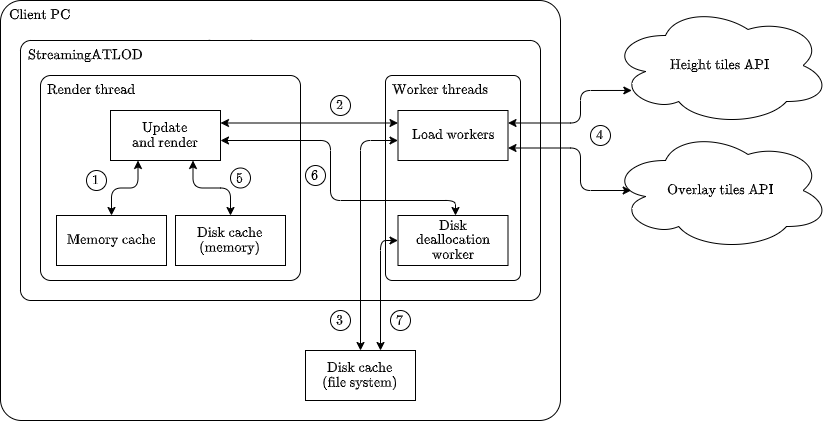

The diagram above was exported from draw.io. Its source (the exported page's mxGraphModel, read from the mxfile embedded in the PNG):
<mxGraphModel dx="2541" dy="909" grid="1" gridSize="10" guides="1" tooltips="1" connect="1" arrows="1" fold="1" page="1" pageScale="1" pageWidth="827" pageHeight="1169" math="1" shadow="0">
  <root>
    <mxCell id="0" />
    <mxCell id="1" parent="0" />
    <mxCell id="2" value="" style="rounded=1;whiteSpace=wrap;html=1;arcSize=5;" parent="1" vertex="1">
      <mxGeometry x="-10" y="70" width="560" height="420" as="geometry" />
    </mxCell>
    <mxCell id="3" value="Client PC" style="text;html=1;strokeColor=none;fillColor=none;align=center;verticalAlign=middle;whiteSpace=wrap;rounded=0;" parent="1" vertex="1">
      <mxGeometry x="190" y="100" width="60" height="30" as="geometry" />
    </mxCell>
    <mxCell id="4" value="\(\text{Height tiles API}\)" style="ellipse;shape=cloud;whiteSpace=wrap;html=1;" parent="1" vertex="1">
      <mxGeometry x="600" y="75" width="220" height="120" as="geometry" />
    </mxCell>
    <mxCell id="5" value="\(\text{Overlay tiles API}\)" style="ellipse;shape=cloud;whiteSpace=wrap;html=1;" parent="1" vertex="1">
      <mxGeometry x="600" y="200" width="220" height="120" as="geometry" />
    </mxCell>
    <mxCell id="14" value="" style="rounded=1;whiteSpace=wrap;html=1;arcSize=4;" parent="1" vertex="1">
      <mxGeometry x="10" y="110" width="520" height="260" as="geometry" />
    </mxCell>
    <mxCell id="6" value="\(\text{Disk cache}\)&lt;br&gt;\(\text{(file system})\)" style="rounded=0;whiteSpace=wrap;html=1;" parent="1" vertex="1">
      <mxGeometry x="295" y="420" width="110" height="50" as="geometry" />
    </mxCell>
    <mxCell id="43" value="" style="rounded=1;whiteSpace=wrap;html=1;arcSize=5;" parent="1" vertex="1">
      <mxGeometry x="375" y="145" width="135" height="205" as="geometry" />
    </mxCell>
    <mxCell id="42" value="" style="rounded=1;whiteSpace=wrap;html=1;arcSize=5;" parent="1" vertex="1">
      <mxGeometry x="30" y="145" width="260" height="205" as="geometry" />
    </mxCell>
    <mxCell id="7" value="\(\text{Memory cache}\)" style="rounded=0;whiteSpace=wrap;html=1;" parent="1" vertex="1">
      <mxGeometry x="46" y="285" width="110" height="50" as="geometry" />
    </mxCell>
    <mxCell id="9" value="\(\text{Load workers}\)" style="rounded=0;whiteSpace=wrap;html=1;" parent="1" vertex="1">
      <mxGeometry x="387.5" y="180" width="110" height="50" as="geometry" />
    </mxCell>
    <mxCell id="11" value="\(\text{Disk}\)&lt;br&gt;\(\text{deallocation}\)&lt;br&gt;\(\text{worker}\)" style="rounded=0;whiteSpace=wrap;html=1;" parent="1" vertex="1">
      <mxGeometry x="387.5" y="285" width="110" height="50" as="geometry" />
    </mxCell>
    <mxCell id="12" value="\(\text{Update}\) &lt;br&gt;\(\text{and render}\)" style="rounded=0;whiteSpace=wrap;html=1;" parent="1" vertex="1">
      <mxGeometry x="100" y="180" width="110" height="50" as="geometry" />
    </mxCell>
    <mxCell id="15" value="\(\text{Client PC}\)" style="text;html=1;strokeColor=none;fillColor=none;align=center;verticalAlign=middle;whiteSpace=wrap;rounded=0;" parent="1" vertex="1">
      <mxGeometry y="70" width="60" height="30" as="geometry" />
    </mxCell>
    <mxCell id="16" value="\(\text{StreamingATLOD}\)" style="text;html=1;strokeColor=none;fillColor=none;align=center;verticalAlign=middle;whiteSpace=wrap;rounded=0;" parent="1" vertex="1">
      <mxGeometry x="40" y="110" width="70" height="30" as="geometry" />
    </mxCell>
    <mxCell id="18" value="" style="endArrow=classic;startArrow=classic;html=1;edgeStyle=orthogonalEdgeStyle;" parent="1" source="6" target="11" edge="1">
      <mxGeometry width="50" height="50" relative="1" as="geometry">
        <mxPoint x="330" y="330" as="sourcePoint" />
        <mxPoint x="380" y="280" as="targetPoint" />
        <Array as="points">
          <mxPoint x="370" y="310" />
        </Array>
      </mxGeometry>
    </mxCell>
    <mxCell id="20" value="" style="endArrow=classic;startArrow=classic;html=1;exitX=0.5;exitY=0;exitDx=0;exitDy=0;edgeStyle=orthogonalEdgeStyle;" parent="1" source="6" target="9" edge="1">
      <mxGeometry width="50" height="50" relative="1" as="geometry">
        <mxPoint x="360" y="430" as="sourcePoint" />
        <mxPoint x="415" y="275" as="targetPoint" />
        <Array as="points">
          <mxPoint x="350" y="210" />
        </Array>
      </mxGeometry>
    </mxCell>
    <mxCell id="21" value="" style="endArrow=classic;startArrow=classic;html=1;exitX=0.5;exitY=0;exitDx=0;exitDy=0;entryX=0.25;entryY=1;entryDx=0;entryDy=0;edgeStyle=orthogonalEdgeStyle;" parent="1" source="7" target="12" edge="1">
      <mxGeometry width="50" height="50" relative="1" as="geometry">
        <mxPoint x="330" y="310" as="sourcePoint" />
        <mxPoint x="380" y="260" as="targetPoint" />
      </mxGeometry>
    </mxCell>
    <mxCell id="22" value="" style="endArrow=classic;startArrow=classic;html=1;exitX=1;exitY=0.25;exitDx=0;exitDy=0;entryX=0;entryY=0.25;entryDx=0;entryDy=0;" parent="1" source="12" target="9" edge="1">
      <mxGeometry width="50" height="50" relative="1" as="geometry">
        <mxPoint x="330" y="290" as="sourcePoint" />
        <mxPoint x="380" y="240" as="targetPoint" />
      </mxGeometry>
    </mxCell>
    <mxCell id="23" value="" style="endArrow=classic;startArrow=classic;html=1;edgeStyle=orthogonalEdgeStyle;" parent="1" source="12" target="11" edge="1">
      <mxGeometry width="50" height="50" relative="1" as="geometry">
        <mxPoint x="330" y="290" as="sourcePoint" />
        <mxPoint x="380" y="240" as="targetPoint" />
        <Array as="points">
          <mxPoint x="320" y="210" />
          <mxPoint x="320" y="270" />
          <mxPoint x="445" y="270" />
        </Array>
      </mxGeometry>
    </mxCell>
    <mxCell id="24" value="\(2\)" style="text;html=1;strokeColor=none;fillColor=none;align=center;verticalAlign=middle;whiteSpace=wrap;rounded=0;" parent="1" vertex="1">
      <mxGeometry x="300" y="160" width="60" height="30" as="geometry" />
    </mxCell>
    <mxCell id="26" value="" style="ellipse;whiteSpace=wrap;html=1;aspect=fixed;fillColor=none;" parent="1" vertex="1">
      <mxGeometry x="320" y="165" width="20" height="20" as="geometry" />
    </mxCell>
    <mxCell id="27" value="\(1\)" style="text;html=1;strokeColor=none;fillColor=none;align=center;verticalAlign=middle;whiteSpace=wrap;rounded=0;" parent="1" vertex="1">
      <mxGeometry x="56" y="235" width="60" height="30" as="geometry" />
    </mxCell>
    <mxCell id="28" value="" style="ellipse;whiteSpace=wrap;html=1;aspect=fixed;fillColor=none;" parent="1" vertex="1">
      <mxGeometry x="76" y="240" width="20" height="20" as="geometry" />
    </mxCell>
    <mxCell id="29" value="\(3\)" style="text;html=1;strokeColor=none;fillColor=none;align=center;verticalAlign=middle;whiteSpace=wrap;rounded=0;" parent="1" vertex="1">
      <mxGeometry x="300" y="375" width="60" height="30" as="geometry" />
    </mxCell>
    <mxCell id="30" value="" style="ellipse;whiteSpace=wrap;html=1;aspect=fixed;fillColor=none;" parent="1" vertex="1">
      <mxGeometry x="320" y="380" width="20" height="20" as="geometry" />
    </mxCell>
    <mxCell id="32" value="" style="endArrow=classic;startArrow=classic;html=1;exitX=1;exitY=0.25;exitDx=0;exitDy=0;edgeStyle=orthogonalEdgeStyle;entryX=0.097;entryY=0.708;entryDx=0;entryDy=0;entryPerimeter=0;" parent="1" source="9" target="4" edge="1">
      <mxGeometry width="50" height="50" relative="1" as="geometry">
        <mxPoint x="520" y="270" as="sourcePoint" />
        <mxPoint x="620" y="160" as="targetPoint" />
        <Array as="points">
          <mxPoint x="570" y="193" />
          <mxPoint x="570" y="160" />
        </Array>
      </mxGeometry>
    </mxCell>
    <mxCell id="33" value="" style="endArrow=classic;startArrow=classic;html=1;exitX=1;exitY=0.75;exitDx=0;exitDy=0;edgeStyle=orthogonalEdgeStyle;entryX=0.094;entryY=0.5;entryDx=0;entryDy=0;entryPerimeter=0;" parent="1" source="9" target="5" edge="1">
      <mxGeometry width="50" height="50" relative="1" as="geometry">
        <mxPoint x="520" y="270" as="sourcePoint" />
        <mxPoint x="570" y="220" as="targetPoint" />
        <Array as="points">
          <mxPoint x="570" y="218" />
          <mxPoint x="570" y="260" />
        </Array>
      </mxGeometry>
    </mxCell>
    <mxCell id="34" value="\(4\)" style="text;html=1;strokeColor=none;fillColor=none;align=center;verticalAlign=middle;whiteSpace=wrap;rounded=0;" parent="1" vertex="1">
      <mxGeometry x="560" y="190" width="60" height="30" as="geometry" />
    </mxCell>
    <mxCell id="35" value="" style="ellipse;whiteSpace=wrap;html=1;aspect=fixed;fillColor=none;" parent="1" vertex="1">
      <mxGeometry x="580" y="195" width="20" height="20" as="geometry" />
    </mxCell>
    <mxCell id="36" value="\(6\)" style="text;html=1;strokeColor=none;fillColor=none;align=center;verticalAlign=middle;whiteSpace=wrap;rounded=0;" parent="1" vertex="1">
      <mxGeometry x="275" y="230" width="60" height="30" as="geometry" />
    </mxCell>
    <mxCell id="37" value="" style="ellipse;whiteSpace=wrap;html=1;aspect=fixed;fillColor=none;" parent="1" vertex="1">
      <mxGeometry x="295" y="235" width="20" height="20" as="geometry" />
    </mxCell>
    <mxCell id="40" value="\(7\)" style="text;html=1;strokeColor=none;fillColor=none;align=center;verticalAlign=middle;whiteSpace=wrap;rounded=0;" parent="1" vertex="1">
      <mxGeometry x="360" y="375" width="60" height="30" as="geometry" />
    </mxCell>
    <mxCell id="41" value="" style="ellipse;whiteSpace=wrap;html=1;aspect=fixed;fillColor=none;" parent="1" vertex="1">
      <mxGeometry x="380" y="380" width="20" height="20" as="geometry" />
    </mxCell>
    <mxCell id="44" value="\(\text{Render thread}\)" style="text;html=1;strokeColor=none;fillColor=none;align=center;verticalAlign=middle;whiteSpace=wrap;rounded=0;" parent="1" vertex="1">
      <mxGeometry x="46" y="145" width="70" height="30" as="geometry" />
    </mxCell>
    <mxCell id="45" value="\(\text{Worker threads}\)" style="text;html=1;strokeColor=none;fillColor=none;align=center;verticalAlign=middle;whiteSpace=wrap;rounded=0;" parent="1" vertex="1">
      <mxGeometry x="395" y="145" width="70" height="30" as="geometry" />
    </mxCell>
    <mxCell id="46" value="\(\text{Disk cache}\)&lt;br&gt;\(\text{(memory)}\)" style="rounded=0;whiteSpace=wrap;html=1;" parent="1" vertex="1">
      <mxGeometry x="165" y="285" width="110" height="50" as="geometry" />
    </mxCell>
    <mxCell id="48" value="" style="endArrow=classic;startArrow=classic;html=1;exitX=0.5;exitY=0;exitDx=0;exitDy=0;entryX=0.75;entryY=1;entryDx=0;entryDy=0;edgeStyle=orthogonalEdgeStyle;" parent="1" source="46" target="12" edge="1">
      <mxGeometry width="50" height="50" relative="1" as="geometry">
        <mxPoint x="111" y="295" as="sourcePoint" />
        <mxPoint x="137.5" y="240" as="targetPoint" />
      </mxGeometry>
    </mxCell>
    <mxCell id="49" value="\(5\)" style="text;html=1;strokeColor=none;fillColor=none;align=center;verticalAlign=middle;whiteSpace=wrap;rounded=0;" parent="1" vertex="1">
      <mxGeometry x="200" y="232.5" width="60" height="30" as="geometry" />
    </mxCell>
    <mxCell id="50" value="" style="ellipse;whiteSpace=wrap;html=1;aspect=fixed;fillColor=none;" parent="1" vertex="1">
      <mxGeometry x="220" y="237.5" width="20" height="20" as="geometry" />
    </mxCell>
  </root>
</mxGraphModel>